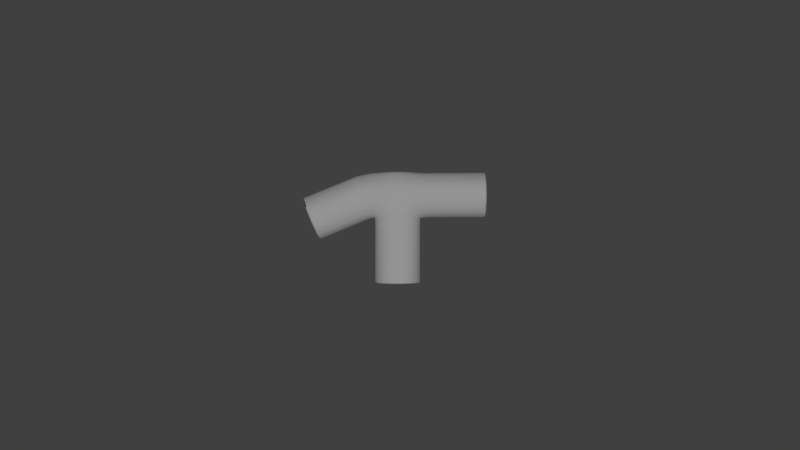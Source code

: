 # Source: Pipe08-model.blend  (saved by Blender 2.68.0; exported with 4.5.12 LTS)
import bpy
from mathutils import Matrix  # noqa: F401  (used for matrix-valued properties, if any)

bpy.ops.wm.read_factory_settings(use_empty=True)
scene = bpy.context.scene
scene.name = 'Scene'

# ---- collections
col_collection_1 = bpy.data.collections.new('Collection 1'); scene.collection.children.link(col_collection_1)

# ---- materials (node trees are filled in below, after node groups)
mat_01___default = bpy.data.materials.new('01_-_Default')
mat_01___default.alpha_threshold = 0.0
mat_01___default.use_transparent_shadow = False
mat_01___default.roughness = 0.5
mat_01___default.line_color = (0.0, 0.0, 0.0, 1.0)

# ---- material node trees

# ---- world
world_world = bpy.data.worlds.new('World'); scene.world = world_world
world_world.color = (0.05088, 0.05088, 0.05088)
world_world.use_sun_shadow = False
world_world.sun_shadow_jitter_overblur = 0.0
world_world.cycles.sampling_method = 'MANUAL'
world_world.cycles.sample_map_resolution = 256

# ---- cameras
cam_camera = bpy.data.cameras.new('Camera')
cam_camera.clip_end = 100.0
cam_camera.lens = 35.0
cam_camera.sensor_width = 32.0
cam_camera.sensor_height = 18.0
cam_camera.dof.focus_distance = 0.0
cam_camera.dof.aperture_fstop = 128.0

# ---- lights
light_sun = bpy.data.lights.new('Sun', 'SUN')
light_sun.transmission_factor = 0.0
light_sun.angle = 0.1993
light_sun.energy = 1.0
light_sun.shadow_buffer_clip_start = 0.5
light_sun.shadow_soft_size = 0.1
light_sun.shadow_cascade_max_distance = 1000.0
light_sun.cycles.use_multiple_importance_sampling = False

# ---- meshes
me_t_down01 = bpy.data.meshes.new('T_down01')
me_t_down01.from_pydata([(4.947, 0.09258, -0.9928), (4.888, 0.09258, -1.323), (4.888, 2.749, -1.323), (4.947, 2.749, -0.9928), (4.721, 0.09258, -1.614), (4.721, 2.852, -1.614), (4.464, 0.09258, -1.829), (4.464, 2.922, -1.829), (4.149, 0.09258, -1.944), (4.149, 2.922, -1.944), (3.813, 0.09258, -1.944), (3.813, 2.922, -1.944), (3.498, 0.09258, -1.829), (3.498, 2.922, -1.829), (3.241, 0.09258, -1.614), (3.241, 2.852, -1.614), (3.073, 0.09258, -1.323), (3.073, 2.749, -1.323), (3.015, 0.09258, -0.9928), (3.015, 2.749, -0.9928), (3.073, 0.09258, -0.6625), (3.073, 2.749, -0.6625), (3.241, 0.09258, -0.372), (3.241, 2.852, -0.372), (3.498, 0.09258, -0.1563), (3.498, 2.922, -0.1563), (3.813, 0.09258, -0.04158), (3.813, 2.922, -0.04158), (4.149, 0.09258, -0.04158), (4.149, 2.922, -0.04158), (4.464, 0.09258, -0.1563), (4.464, 2.922, -0.1563), (4.721, 0.09258, -0.372), (4.721, 2.852, -0.372), (4.888, 0.09258, -0.6625), (4.888, 2.749, -0.6625), (4.927, 2.839, -1.35), (4.988, 2.771, -1.003), (4.752, 3.003, -1.663), (4.484, 3.264, -1.829), (4.156, 3.183, -1.931), (3.806, 3.183, -1.931), (3.477, 3.211, -1.796), (3.209, 3.003, -1.661), (3.034, 2.839, -1.348), (2.974, 2.771, -1.001), (3.034, 2.839, -0.6355), (3.209, 3.003, -0.3223), (3.477, 3.264, -0.1567), (3.806, 3.183, -0.05481), (4.156, 3.183, -0.05481), (4.484, 3.211, -0.1898), (4.752, 3.003, -0.3249), (4.927, 2.839, -0.638), (4.17, 3.444, -1.918), (4.526, 3.39, -1.887), (3.791, 3.444, -1.918), (3.451, 3.394, -1.884), (3.791, 3.444, -0.08002), (3.451, 3.394, -0.08638), (4.17, 3.444, -0.08002), (4.526, 3.39, -0.08892), (4.17, 3.705, -1.918), (4.526, 3.694, -1.935), (3.791, 3.705, -1.918), (3.441, 3.698, -1.932), (3.791, 3.705, -0.05318), (3.441, 3.698, -0.03745), (4.17, 3.705, -0.05318), (4.526, 3.694, -0.04), (4.17, 3.967, -1.927), (4.526, 3.979, -1.921), (3.791, 3.967, -1.927), (3.431, 3.983, -1.919), (3.791, 3.967, -0.06944), (3.431, 3.983, -0.05158), (4.17, 3.967, -0.06944), (4.526, 3.979, -0.05413), (4.17, 4.265, -1.791), (4.526, 4.271, -1.803), (3.791, 4.265, -1.791), (3.422, 4.275, -1.801), (3.791, 4.265, -0.1968), (3.422, 4.275, -0.1803), (4.17, 4.265, -0.1968), (4.526, 4.271, -0.1829), (4.17, 4.592, -1.592), (4.526, 4.576, -1.566), (3.791, 4.592, -1.592), (3.412, 4.579, -1.563), (3.791, 4.584, -0.395), (3.412, 4.575, -0.4185), (4.17, 4.584, -0.395), (4.526, 4.572, -0.4212), (5.123, 2.851, -1.348), (5.159, 2.783, -1.001), (5.019, 3.014, -1.661), (3.008, 3.004, -1.663), (3.148, 3.224, -1.798), (2.919, 2.833, -1.35), (2.888, 2.762, -1.003), (2.919, 2.833, -0.6377), (3.008, 3.004, -0.3245), (5.019, 3.014, -0.3227), (4.861, 3.222, -0.1876), (5.123, 2.851, -0.6359), (4.886, 3.401, -1.884), (3.109, 3.401, -1.886), (3.109, 3.401, -0.08854), (4.886, 3.401, -0.08676), (4.886, 3.705, -1.933), (3.083, 3.704, -1.935), (3.083, 3.704, -0.03961), (4.886, 3.705, -0.03783), (4.886, 3.991, -1.919), (3.059, 3.988, -1.921), (3.059, 3.988, -0.05374), (4.886, 3.991, -0.05197), (4.886, 4.276, -1.801), (3.035, 4.273, -1.803), (3.035, 4.273, -0.1825), (4.886, 4.276, -0.1807), (5.208, 4.696, -0.992), (5.169, 4.664, -1.262), (5.006, 4.684, -1.264), (5.072, 4.697, -0.9942), (5.057, 4.663, -1.333), (4.817, 4.663, -1.335), (4.886, 4.563, -1.564), (3.012, 4.558, -1.529), (2.832, 4.644, -1.334), (3.119, 4.657, -1.332), (2.721, 4.635, -1.264), (2.929, 4.671, -1.261), (2.679, 4.665, -0.9938), (2.863, 4.682, -0.9916), (2.721, 4.635, -0.7241), (2.929, 4.667, -0.7219), (2.832, 4.652, -0.6532), (3.119, 4.666, -0.651), (3.012, 4.558, -0.4572), (4.886, 4.563, -0.4189), (5.057, 4.671, -0.6514), (4.817, 4.672, -0.6536), (5.169, 4.664, -0.7223), (5.006, 4.68, -0.7244), (5.439, 2.862, -1.346), (5.44, 2.793, -0.9991), (5.435, 3.025, -1.659), (5.43, 3.412, -1.882), (2.616, 3.133, -1.8), (2.571, 3.307, -1.888), (2.662, 2.93, -1.665), (2.699, 2.771, -1.352), (2.715, 2.705, -1.005), (2.699, 2.771, -0.6397), (2.662, 2.93, -0.3265), (2.571, 3.307, -0.09058), (5.429, 3.233, -0.1856), (5.43, 3.412, -0.08472), (5.435, 3.025, -0.3207), (5.439, 2.862, -0.6338), (5.43, 3.716, -1.931), (2.495, 3.601, -1.937), (2.495, 3.601, -0.04165), (5.43, 3.716, -0.0358), (5.43, 4.001, -1.917), (2.424, 3.877, -1.923), (2.424, 3.877, -0.05578), (5.43, 4.001, -0.04993), (5.43, 4.287, -1.799), (2.354, 4.154, -1.805), (2.354, 4.154, -0.1845), (5.43, 4.287, -0.1787), (5.442, 4.707, -0.99), (5.441, 4.675, -1.26), (5.436, 4.65, -1.331), (5.43, 4.551, -1.525), (2.288, 4.41, -1.531), (2.258, 4.505, -1.336), (2.248, 4.527, -1.266), (2.238, 4.558, -0.9958), (2.248, 4.527, -0.7261), (2.258, 4.505, -0.6552), (2.288, 4.41, -0.4593), (5.43, 4.551, -0.4534), (5.437, 4.65, -0.6494), (5.441, 4.675, -0.7202), (7.615, 2.864, -1.346), (7.616, 2.796, -0.9986), (7.611, 3.027, -1.659), (7.607, 3.415, -1.882), (0.6158, 2.299, -1.801), (0.5455, 2.464, -1.889), (0.6912, 2.105, -1.666), (0.7512, 1.953, -1.352), (0.7764, 1.89, -1.005), (0.7512, 1.953, -0.6401), (0.6912, 2.105, -0.327), (0.5455, 2.464, -0.09104), (7.606, 3.235, -0.1851), (7.607, 3.415, -0.08427), (7.611, 3.027, -0.3202), (7.615, 2.864, -0.6334), (7.607, 3.718, -1.93), (0.4277, 2.744, -1.937), (0.4277, 2.744, -0.04211), (7.607, 3.718, -0.03534), (7.607, 4.004, -1.917), (0.3171, 3.007, -1.923), (0.3171, 3.007, -0.05624), (7.607, 4.004, -0.04947), (7.607, 4.289, -1.799), (0.2065, 3.27, -1.805), (0.2065, 3.27, -0.185), (7.607, 4.289, -0.1782), (7.618, 4.71, -0.9895), (7.617, 4.677, -1.259), (7.613, 4.653, -1.33), (7.607, 4.554, -1.525), (0.1038, 3.514, -1.531), (0.05984, 3.603, -1.337), (0.04678, 3.624, -1.266), (0.03282, 3.653, -0.9963), (0.04679, 3.624, -0.7265), (0.05985, 3.603, -0.6557), (0.1038, 3.514, -0.4597), (7.607, 4.554, -0.453), (7.613, 4.653, -0.6489), (7.617, 4.677, -0.7198), (0.5585, 2.306, -1.764), (0.4914, 2.464, -1.848), (0.6304, 2.121, -1.635), (0.6876, 1.976, -1.337), (0.7117, 1.916, -1.006), (0.6876, 1.976, -0.6573), (0.6304, 2.121, -0.3585), (0.4914, 2.464, -0.1335), (0.3791, 2.731, -1.894), (0.3791, 2.731, -0.08681), (0.2736, 2.982, -1.881), (0.2736, 2.982, -0.1003), (0.168, 3.232, -1.769), (0.1681, 3.232, -0.2231), (0.07015, 3.465, -1.507), (0.02818, 3.55, -1.322), (0.01573, 3.57, -1.254), (1.842, 3.88, -1.001), (0.01574, 3.57, -0.7397), (0.02819, 3.55, -0.6721), (1.886, 3.817, -0.7572), (2.171, 3.273, -1.347), (2.131, 3.344, -1.384), (2.215, 3.19, -1.289), (2.249, 3.125, -1.154), (2.263, 3.098, -1.005), (2.249, 3.125, -0.8484), (2.215, 3.19, -0.714), (2.131, 3.344, -0.6127), (2.063, 3.464, -1.405), (2.063, 3.464, -0.5917), (1.999, 3.577, -1.399), (1.999, 3.577, -0.5978), (1.936, 3.69, -1.349), (1.936, 3.69, -0.653), (1.877, 3.795, -1.231), (1.852, 3.833, -1.147), (1.844, 3.842, -1.117), (1.836, 3.855, -1.001), (1.844, 3.842, -0.8855), (1.852, 3.833, -0.8551), (1.877, 3.795, -0.771), (7.665, 2.915, -1.327), (7.666, 2.85, -0.9973), (7.661, 3.07, -1.624), (7.656, 3.437, -1.836), (7.655, 3.267, -0.2254), (7.656, 3.437, -0.1297), (7.661, 3.07, -0.3536), (7.665, 2.915, -0.6508), (7.656, 3.726, -1.882), (7.656, 3.726, -0.08328), (7.656, 3.996, -1.869), (7.656, 3.996, -0.0967), (7.656, 4.267, -1.757), (7.656, 4.267, -0.2189), (7.668, 4.666, -0.9887), (7.666, 4.635, -1.245), (7.662, 4.612, -1.312), (7.656, 4.518, -1.497), (7.656, 4.518, -0.4796), (7.662, 4.612, -0.6655), (7.666, 4.635, -0.7328), (5.714, 3.432, -1.133), (5.715, 3.403, -0.9846), (5.712, 3.502, -1.268), (5.709, 3.668, -1.363), (5.709, 3.591, -0.6358), (5.709, 3.668, -0.5926), (5.712, 3.502, -0.6937), (5.714, 3.432, -0.828), (5.709, 3.798, -1.384), (5.709, 3.798, -0.5716), (5.709, 3.921, -1.378), (5.709, 3.921, -0.5777), (5.709, 4.043, -1.328), (5.709, 4.043, -0.6329), (5.716, 4.223, -0.9807), (5.716, 4.209, -1.096), (5.713, 4.199, -1.127), (5.709, 4.156, -1.21), (5.709, 4.156, -0.7506), (5.713, 4.199, -0.8347), (5.716, 4.209, -0.865), (4.897, 0.05863, -0.9928), (4.842, 0.05863, -1.306), (4.683, 0.05863, -1.582), (4.439, 0.05863, -1.786), (4.14, 0.05863, -1.895), (3.822, 0.05863, -1.895), (3.523, 0.05863, -1.786), (3.279, 0.05863, -1.582), (3.12, 0.05863, -1.306), (3.065, 0.05863, -0.9928), (3.12, 0.05863, -0.6795), (3.279, 0.05863, -0.404), (3.523, 0.05863, -0.1995), (3.822, 0.05863, -0.09067), (4.14, 0.05863, -0.09067), (4.439, 0.05863, -0.1995), (4.683, 0.05863, -0.404), (4.842, 0.05863, -0.6795), (4.145, 4.682, -1.447), (4.431, 4.681, -1.439), (3.814, 4.682, -1.447), (3.424, 4.681, -1.411), (3.226, 4.688, -1.305), (3.121, 4.689, -1.168), (3.086, 4.69, -0.9832), (3.121, 4.689, -0.803), (3.226, 4.689, -0.6783), (3.495, 4.681, -0.5538), (3.814, 4.682, -0.5395), (4.145, 4.682, -0.5395), (4.452, 4.681, -0.5582), (4.709, 4.689, -0.6806), (4.833, 4.69, -0.7827), (4.884, 4.691, -0.994), (4.809, 4.69, -1.21), (4.709, 4.689, -1.307), (4.043, 4.72, -1.389), (4.163, 4.718, -1.381), (3.904, 4.72, -1.389), (3.74, 4.719, -1.357), (3.657, 4.726, -1.265), (3.613, 4.727, -1.145), (3.598, 4.728, -0.9842), (3.613, 4.726, -0.8273), (3.657, 4.726, -0.7186), (3.77, 4.718, -0.6101), (3.904, 4.719, -0.5976), (4.043, 4.719, -0.5976), (4.172, 4.718, -0.6139), (4.28, 4.727, -0.7206), (4.332, 4.728, -0.8095), (4.354, 4.729, -0.9936), (4.322, 4.728, -1.182), (4.28, 4.726, -1.267), (4.839, 0.03863, -0.9928), (4.787, 0.03863, -1.286), (4.787, 0.03863, -0.6995), (4.638, 0.03863, -0.4415), (4.41, 0.03863, -0.2499), (4.13, 0.03863, -0.1481), (3.832, 0.03863, -0.1481), (3.552, 0.03863, -0.2499), (3.324, 0.03863, -0.4415), (3.175, 0.03863, -0.6995), (3.123, 0.03863, -0.9928), (3.175, 0.03863, -1.286), (3.324, 0.03863, -1.544), (3.552, 0.03863, -1.736), (3.832, 0.03863, -1.838), (4.13, 0.03863, -1.838), (4.41, 0.03863, -1.736), (4.638, 0.03863, -1.544), (4.32, 1.908, -0.9928), (4.3, 1.908, -1.109), (4.3, 1.908, -0.8767), (4.241, 1.908, -0.7746), (4.151, 1.908, -0.6988), (4.04, 1.908, -0.6585), (3.922, 1.908, -0.6585), (3.811, 1.908, -0.6988), (3.721, 1.908, -0.7746), (3.662, 1.908, -0.8767), (3.641, 1.908, -0.9928), (3.662, 1.908, -1.109), (3.721, 1.908, -1.211), (3.811, 1.908, -1.287), (3.922, 1.908, -1.327), (4.04, 1.908, -1.327), (4.151, 1.908, -1.287), (4.241, 1.908, -1.211), (3.96, 4.729, -0.9915)], [], [(0, 1, 2, 3), (1, 4, 5, 2), (4, 6, 7, 5), (6, 8, 9, 7), (8, 10, 11, 9), (10, 12, 13, 11), (12, 14, 15, 13), (14, 16, 17, 15), (16, 18, 19, 17), (18, 20, 21, 19), (20, 22, 23, 21), (22, 24, 25, 23), (24, 26, 27, 25), (26, 28, 29, 27), (28, 30, 31, 29), (30, 32, 33, 31), (32, 34, 35, 33), (34, 0, 3, 35), (3, 2, 36, 37), (2, 5, 38, 36), (5, 7, 39, 38), (7, 9, 40, 39), (9, 11, 41, 40), (11, 13, 42, 41), (13, 15, 43, 42), (15, 17, 44, 43), (17, 19, 45, 44), (19, 21, 46, 45), (21, 23, 47, 46), (23, 25, 48, 47), (25, 27, 49, 48), (27, 29, 50, 49), (29, 31, 51, 50), (31, 33, 52, 51), (33, 35, 53, 52), (35, 3, 37, 53), (39, 40, 54, 55), (40, 41, 56, 54), (41, 42, 57, 56), (48, 49, 58, 59), (49, 50, 60, 58), (50, 51, 61, 60), (55, 54, 62, 63), (54, 56, 64, 62), (56, 57, 65, 64), (59, 58, 66, 67), (58, 60, 68, 66), (60, 61, 69, 68), (63, 62, 70, 71), (62, 64, 72, 70), (64, 65, 73, 72), (67, 66, 74, 75), (66, 68, 76, 74), (68, 69, 77, 76), (71, 70, 78, 79), (70, 72, 80, 78), (72, 73, 81, 80), (75, 74, 82, 83), (74, 76, 84, 82), (76, 77, 85, 84), (79, 78, 86, 87), (78, 80, 88, 86), (80, 81, 89, 88), (83, 82, 90, 91), (82, 84, 92, 90), (84, 85, 93, 92), (94, 95, 37, 36), (96, 94, 36, 38), (97, 98, 42, 43), (99, 97, 43, 44), (100, 99, 44, 45), (101, 100, 45, 46), (102, 101, 46, 47), (103, 104, 51, 52), (105, 103, 52, 53), (95, 105, 53, 37), (106, 96, 38, 55), (98, 107, 57, 42), (108, 102, 47, 59), (104, 109, 61, 51), (110, 106, 55, 63), (107, 111, 65, 57), (112, 108, 59, 67), (109, 113, 69, 61), (114, 110, 63, 71), (111, 115, 73, 65), (116, 112, 67, 75), (113, 117, 77, 69), (118, 114, 71, 79), (115, 119, 81, 73), (120, 116, 75, 83), (117, 121, 85, 77), (122, 123, 124, 125), (123, 126, 127, 124), (126, 128, 87, 127), (128, 118, 79, 87), (119, 129, 89, 81), (129, 130, 131, 89), (130, 132, 133, 131), (132, 134, 135, 133), (134, 136, 137, 135), (136, 138, 139, 137), (138, 140, 91, 139), (140, 120, 83, 91), (121, 141, 93, 85), (141, 142, 143, 93), (142, 144, 145, 143), (144, 122, 125, 145), (146, 147, 95, 94), (148, 146, 94, 96), (149, 148, 96, 106), (150, 151, 107, 98), (152, 150, 98, 97), (153, 152, 97, 99), (154, 153, 99, 100), (155, 154, 100, 101), (156, 155, 101, 102), (157, 156, 102, 108), (158, 159, 109, 104), (160, 158, 104, 103), (161, 160, 103, 105), (147, 161, 105, 95), (162, 149, 106, 110), (151, 163, 111, 107), (164, 157, 108, 112), (159, 165, 113, 109), (166, 162, 110, 114), (163, 167, 115, 111), (168, 164, 112, 116), (165, 169, 117, 113), (170, 166, 114, 118), (167, 171, 119, 115), (172, 168, 116, 120), (169, 173, 121, 117), (174, 175, 123, 122), (175, 176, 126, 123), (176, 177, 128, 126), (177, 170, 118, 128), (178, 179, 130, 129), (171, 178, 129, 119), (179, 180, 132, 130), (180, 181, 134, 132), (181, 182, 136, 134), (182, 183, 138, 136), (183, 184, 140, 138), (184, 172, 120, 140), (185, 186, 142, 141), (173, 185, 141, 121), (186, 187, 144, 142), (187, 174, 122, 144), (188, 189, 147, 146), (190, 188, 146, 148), (191, 190, 148, 149), (192, 193, 151, 150), (194, 192, 150, 152), (195, 194, 152, 153), (196, 195, 153, 154), (197, 196, 154, 155), (198, 197, 155, 156), (199, 198, 156, 157), (200, 201, 159, 158), (202, 200, 158, 160), (203, 202, 160, 161), (189, 203, 161, 147), (204, 191, 149, 162), (193, 205, 163, 151), (206, 199, 157, 164), (201, 207, 165, 159), (208, 204, 162, 166), (205, 209, 167, 163), (210, 206, 164, 168), (207, 211, 169, 165), (212, 208, 166, 170), (209, 213, 171, 167), (214, 210, 168, 172), (211, 215, 173, 169), (216, 217, 175, 174), (217, 218, 176, 175), (218, 219, 177, 176), (219, 212, 170, 177), (220, 221, 179, 178), (213, 220, 178, 171), (221, 222, 180, 179), (222, 223, 181, 180), (223, 224, 182, 181), (224, 225, 183, 182), (225, 226, 184, 183), (226, 214, 172, 184), (227, 228, 186, 185), (215, 227, 185, 173), (228, 229, 187, 186), (229, 216, 174, 187), (230, 231, 193, 192), (232, 230, 192, 194), (233, 232, 194, 195), (234, 233, 195, 196), (235, 234, 196, 197), (236, 235, 197, 198), (237, 236, 198, 199), (231, 238, 205, 193), (239, 237, 199, 206), (238, 240, 209, 205), (241, 239, 206, 210), (240, 242, 213, 209), (243, 241, 210, 214), (244, 245, 221, 220), (242, 244, 220, 213), (245, 246, 222, 221), (246, 247, 223, 222), (247, 248, 224, 223), (248, 249, 225, 224), (249, 250, 226, 225), (250, 243, 214, 226), (251, 252, 231, 230), (253, 251, 230, 232), (254, 253, 232, 233), (255, 254, 233, 234), (256, 255, 234, 235), (257, 256, 235, 236), (258, 257, 236, 237), (252, 259, 238, 231), (260, 258, 237, 239), (259, 261, 240, 238), (262, 260, 239, 241), (261, 263, 242, 240), (264, 262, 241, 243), (265, 266, 245, 244), (263, 265, 244, 242), (266, 267, 246, 245), (268, 269, 248, 247), (269, 270, 249, 248), (271, 264, 243, 250), (272, 273, 189, 188), (274, 272, 188, 190), (275, 274, 190, 191), (276, 277, 201, 200), (278, 276, 200, 202), (279, 278, 202, 203), (273, 279, 203, 189), (280, 275, 191, 204), (277, 281, 207, 201), (282, 280, 204, 208), (281, 283, 211, 207), (284, 282, 208, 212), (283, 285, 215, 211), (286, 287, 217, 216), (287, 288, 218, 217), (288, 289, 219, 218), (289, 284, 212, 219), (290, 291, 228, 227), (285, 290, 227, 215), (291, 292, 229, 228), (292, 286, 216, 229), (293, 294, 273, 272), (295, 293, 272, 274), (296, 295, 274, 275), (297, 298, 277, 276), (299, 297, 276, 278), (300, 299, 278, 279), (294, 300, 279, 273), (301, 296, 275, 280), (298, 302, 281, 277), (303, 301, 280, 282), (302, 304, 283, 281), (305, 303, 282, 284), (304, 306, 285, 283), (307, 308, 287, 286), (308, 309, 288, 287), (309, 310, 289, 288), (310, 305, 284, 289), (311, 312, 291, 290), (306, 311, 290, 285), (312, 313, 292, 291), (313, 307, 286, 292), (1, 0, 314, 315), (315, 316, 4, 1), (316, 317, 6, 4), (317, 318, 8, 6), (318, 319, 10, 8), (319, 320, 12, 10), (320, 321, 14, 12), (321, 322, 16, 14), (322, 323, 18, 16), (323, 324, 20, 18), (324, 325, 22, 20), (325, 326, 24, 22), (326, 327, 26, 24), (327, 328, 28, 26), (328, 329, 30, 28), (329, 330, 32, 30), (330, 331, 34, 32), (0, 34, 331, 314), (87, 86, 332, 333), (86, 88, 334, 332), (88, 89, 335, 334), (89, 131, 336, 335), (131, 133, 337, 336), (133, 135, 338, 337), (135, 137, 339, 338), (137, 139, 340, 339), (139, 91, 341, 340), (91, 90, 342, 341), (90, 92, 343, 342), (92, 93, 344, 343), (93, 143, 345, 344), (143, 145, 346, 345), (145, 125, 347, 346), (125, 124, 348, 347), (124, 127, 349, 348), (127, 87, 333, 349), (333, 332, 350, 351), (332, 334, 352, 350), (334, 335, 353, 352), (335, 336, 354, 353), (336, 337, 355, 354), (337, 338, 356, 355), (338, 339, 357, 356), (339, 340, 358, 357), (340, 341, 359, 358), (341, 342, 360, 359), (342, 343, 361, 360), (343, 344, 362, 361), (344, 345, 363, 362), (345, 346, 364, 363), (346, 347, 365, 364), (347, 348, 366, 365), (348, 349, 367, 366), (349, 333, 351, 367), (315, 314, 368, 369), (314, 331, 370, 368), (331, 330, 371, 370), (330, 329, 372, 371), (329, 328, 373, 372), (328, 327, 374, 373), (327, 326, 375, 374), (326, 325, 376, 375), (325, 324, 377, 376), (324, 323, 378, 377), (323, 322, 379, 378), (322, 321, 380, 379), (321, 320, 381, 380), (320, 319, 382, 381), (319, 318, 383, 382), (318, 317, 384, 383), (317, 316, 385, 384), (316, 315, 369, 385), (369, 368, 386, 387), (368, 370, 388, 386), (370, 371, 389, 388), (371, 372, 390, 389), (372, 373, 391, 390), (373, 374, 392, 391), (374, 375, 393, 392), (375, 376, 394, 393), (376, 377, 395, 394), (377, 378, 396, 395), (378, 379, 397, 396), (379, 380, 398, 397), (380, 381, 399, 398), (381, 382, 400, 399), (382, 383, 401, 400), (383, 384, 402, 401), (384, 385, 403, 402), (385, 369, 387, 403), (38, 39, 55), (47, 48, 59), (247, 246, 267), (250, 249, 270), (351, 350, 404), (350, 352, 404), (352, 353, 404), (353, 354, 404), (354, 355, 404), (355, 356, 404), (356, 357, 404), (357, 358, 404), (358, 359, 404), (359, 360, 404), (360, 361, 404), (361, 362, 404), (362, 363, 404), (363, 364, 404), (364, 365, 404), (365, 366, 404), (366, 367, 404), (367, 351, 404)])
me_t_down01.polygons.foreach_set('use_smooth', [True] * 386)
_k = set([(0, 1), (0, 34), (1, 4), (4, 6), (6, 8), (8, 10), (10, 12), (12, 14), (14, 16), (16, 18), (18, 20), (20, 22), (22, 24), (24, 26), (26, 28), (28, 30), (30, 32), (32, 34), (188, 189), (188, 190), (189, 203), (190, 191), (191, 204), (192, 193), (192, 194), (193, 205), (194, 195), (195, 196), (196, 197), (197, 198), (198, 199), (199, 206), (200, 201), (200, 202), (201, 207), (202, 203), (204, 208), (205, 209), (206, 210), (207, 211), (208, 212), (209, 213), (210, 214), (211, 215), (212, 219), (213, 220), (214, 226), (214, 243), (215, 227), (216, 217), (216, 229), (217, 218), (218, 219), (220, 221), (221, 222), (222, 223), (223, 224), (223, 247), (224, 225), (224, 248), (225, 226), (226, 250), (227, 228), (228, 229), (230, 231), (230, 232), (231, 238), (232, 233), (233, 234), (234, 235), (235, 236), (236, 237), (237, 239), (238, 240), (239, 241), (240, 242), (241, 243), (242, 244), (244, 245), (245, 246), (246, 247), (247, 267), (247, 268), (248, 249), (249, 250), (250, 270), (250, 271), (251, 252), (251, 253), (252, 259), (253, 254), (254, 255), (255, 256), (256, 257), (257, 258), (258, 260), (259, 261), (260, 262), (261, 263), (262, 264), (263, 265), (264, 271), (265, 266), (266, 267), (268, 269), (269, 270), (272, 273), (272, 274), (273, 279), (274, 275), (275, 280), (276, 277), (276, 278), (277, 281), (278, 279), (280, 282), (281, 283), (282, 284), (283, 285), (284, 289), (285, 290), (286, 287), (286, 292), (287, 288), (288, 289), (290, 291), (291, 292), (293, 294), (293, 295), (294, 300), (295, 296), (296, 301), (297, 298), (297, 299), (298, 302), (299, 300), (301, 303), (302, 304), (303, 305), (304, 306), (305, 310), (306, 311), (307, 308), (307, 313), (308, 309), (309, 310), (311, 312), (312, 313), (386, 387), (386, 388), (387, 403), (388, 389), (389, 390), (390, 391), (391, 392), (392, 393), (393, 394), (394, 395), (395, 396), (396, 397), (397, 398), (398, 399), (399, 400), (400, 401), (401, 402), (402, 403)])
me_t_down01.attributes.new('sharp_edge', 'BOOLEAN', 'EDGE').data.foreach_set('value', [ (min(e.vertices), max(e.vertices)) in _k for e in me_t_down01.edges])
_uv = me_t_down01.uv_layers.new(name='UVMap')
_uv.uv.foreach_set('vector', [0.404, 0.9783, 0.3988, 0.9601, 0.532, 0.8862, 0.5349, 0.9064, 0.3988, 0.9601, 0.392, 0.944, 0.5297, 0.8627, 0.532, 0.8862, 0.392, 0.944, 0.3842, 0.9287, 0.5219, 0.841, 0.5297, 0.8627, 0.3842, 0.9287, 0.3755, 0.9142, 0.5092, 0.8229, 0.5219, 0.841, 0.3755, 0.9142, 0.3658, 0.9002, 0.4967, 0.8048, 0.5092, 0.8229, 0.3658, 0.9002, 0.3551, 0.8868, 0.4842, 0.7864, 0.4967, 0.8048, 0.3551, 0.8868, 0.3434, 0.8743, 0.4667, 0.7709, 0.4842, 0.7864, 0.3434, 0.8743, 0.3305, 0.8625, 0.4448, 0.761, 0.4667, 0.7709, 0.3305, 0.8625, 0.3154, 0.8516, 0.4254, 0.7527, 0.4448, 0.761, 0.2836, 0.1504, 0.3016, 0.144, 0.3831, 0.2742, 0.3623, 0.277, 0.3016, 0.144, 0.3172, 0.1362, 0.407, 0.2706, 0.3831, 0.2742, 0.3172, 0.1362, 0.3318, 0.1276, 0.4283, 0.2609, 0.407, 0.2706, 0.3318, 0.1276, 0.3458, 0.1181, 0.4454, 0.2464, 0.4283, 0.2609, 0.3458, 0.1181, 0.3591, 0.1077, 0.4623, 0.2324, 0.4454, 0.2464, 0.3591, 0.1077, 0.3718, 0.09627, 0.4794, 0.2184, 0.4623, 0.2324, 0.3718, 0.09627, 0.3836, 0.08392, 0.4932, 0.2, 0.4794, 0.2184, 0.3836, 0.08392, 0.3948, 0.07036, 0.5017, 0.1781, 0.4932, 0.2, 0.3948, 0.07036, 0.4049, 0.05437, 0.5099, 0.1592, 0.5017, 0.1781, 0.5349, 0.9064, 0.532, 0.8862, 0.5381, 0.884, 0.5374, 0.9055, 0.532, 0.8862, 0.5297, 0.8627, 0.5392, 0.8568, 0.5381, 0.884, 0.5297, 0.8627, 0.5219, 0.841, 0.5412, 0.8287, 0.5392, 0.8568, 0.5219, 0.841, 0.5092, 0.8229, 0.5235, 0.8136, 0.5412, 0.8287, 0.5092, 0.8229, 0.4967, 0.8048, 0.5105, 0.7948, 0.5235, 0.8136, 0.4967, 0.8048, 0.4842, 0.7864, 0.4993, 0.7742, 0.5105, 0.7948, 0.4842, 0.7864, 0.4667, 0.7709, 0.4758, 0.7637, 0.4993, 0.7742, 0.4667, 0.7709, 0.4448, 0.761, 0.4487, 0.7555, 0.4758, 0.7637, 0.4448, 0.761, 0.4254, 0.7527, 0.4268, 0.7504, 0.4487, 0.7555, 0.3623, 0.277, 0.3831, 0.2742, 0.3856, 0.2806, 0.3621, 0.2795, 0.3831, 0.2742, 0.407, 0.2706, 0.4137, 0.2799, 0.3856, 0.2806, 0.407, 0.2706, 0.4283, 0.2609, 0.4426, 0.2792, 0.4137, 0.2799, 0.4283, 0.2609, 0.4454, 0.2464, 0.4561, 0.2598, 0.4426, 0.2792, 0.4454, 0.2464, 0.4623, 0.2324, 0.4735, 0.2451, 0.4561, 0.2598, 0.4623, 0.2324, 0.4794, 0.2184, 0.4929, 0.2321, 0.4735, 0.2451, 0.4794, 0.2184, 0.4932, 0.2, 0.5008, 0.2083, 0.4929, 0.2321, 0.4932, 0.2, 0.5017, 0.1781, 0.5071, 0.1816, 0.5008, 0.2083, 0.5017, 0.1781, 0.5099, 0.1592, 0.5123, 0.1596, 0.5071, 0.1816, 0.5412, 0.8287, 0.5235, 0.8136, 0.5378, 0.8047, 0.5496, 0.8245, 0.5235, 0.8136, 0.5105, 0.7948, 0.524, 0.7847, 0.5378, 0.8047, 0.5105, 0.7948, 0.4993, 0.7742, 0.5106, 0.767, 0.524, 0.7847, 0.4426, 0.2792, 0.4561, 0.2598, 0.4664, 0.2733, 0.4489, 0.2868, 0.4561, 0.2598, 0.4735, 0.2451, 0.4851, 0.2575, 0.4664, 0.2733, 0.4735, 0.2451, 0.4929, 0.2321, 0.5021, 0.242, 0.4851, 0.2575, 0.5496, 0.8245, 0.5378, 0.8047, 0.5508, 0.795, 0.5635, 0.812, 0.5378, 0.8047, 0.524, 0.7847, 0.538, 0.7762, 0.5508, 0.795, 0.524, 0.7847, 0.5106, 0.767, 0.5273, 0.7582, 0.538, 0.7762, 0.4489, 0.2868, 0.4664, 0.2733, 0.4775, 0.2854, 0.4624, 0.2997, 0.4664, 0.2733, 0.4851, 0.2575, 0.4951, 0.2706, 0.4775, 0.2854, 0.4851, 0.2575, 0.5021, 0.242, 0.5121, 0.2578, 0.4951, 0.2706, 0.5635, 0.812, 0.5508, 0.795, 0.563, 0.786, 0.5761, 0.8013, 0.5508, 0.795, 0.538, 0.7762, 0.551, 0.7682, 0.563, 0.786, 0.538, 0.7762, 0.5273, 0.7582, 0.5418, 0.7501, 0.551, 0.7682, 0.4624, 0.2997, 0.4775, 0.2854, 0.4879, 0.2967, 0.4739, 0.3113, 0.4775, 0.2854, 0.4951, 0.2706, 0.5045, 0.2828, 0.4879, 0.2967, 0.4951, 0.2706, 0.5121, 0.2578, 0.5211, 0.2715, 0.5045, 0.2828, 0.5761, 0.8013, 0.563, 0.786, 0.5777, 0.7754, 0.5894, 0.7903, 0.563, 0.786, 0.551, 0.7682, 0.5663, 0.7586, 0.5777, 0.7754, 0.551, 0.7682, 0.5418, 0.7501, 0.5567, 0.7416, 0.5663, 0.7586, 0.4739, 0.3113, 0.4879, 0.2967, 0.4999, 0.31, 0.4859, 0.3235, 0.4879, 0.2967, 0.5045, 0.2828, 0.5154, 0.2971, 0.4999, 0.31, 0.5045, 0.2828, 0.5211, 0.2715, 0.5309, 0.286, 0.5154, 0.2971, 0.5894, 0.7903, 0.5777, 0.7754, 0.5936, 0.7636, 0.6049, 0.7775, 0.5777, 0.7754, 0.5663, 0.7586, 0.583, 0.7481, 0.5936, 0.7636, 0.5663, 0.7586, 0.5567, 0.7416, 0.5739, 0.7316, 0.583, 0.7481, 0.4859, 0.3235, 0.4999, 0.31, 0.5126, 0.3243, 0.4994, 0.3374, 0.4999, 0.31, 0.5154, 0.2971, 0.5271, 0.3126, 0.5126, 0.3243, 0.5154, 0.2971, 0.5309, 0.286, 0.5421, 0.3027, 0.5271, 0.3126, 0.5498, 0.8886, 0.5456, 0.9077, 0.5374, 0.9055, 0.5381, 0.884, 0.5544, 0.8665, 0.5498, 0.8886, 0.5381, 0.884, 0.5392, 0.8568, 0.4725, 0.7497, 0.4917, 0.7538, 0.4993, 0.7742, 0.4758, 0.7637, 0.448, 0.7477, 0.4725, 0.7497, 0.4758, 0.7637, 0.4487, 0.7555, 0.4272, 0.7459, 0.448, 0.7477, 0.4487, 0.7555, 0.4268, 0.7504, 0.3826, 0.2878, 0.361, 0.2839, 0.3621, 0.2795, 0.3856, 0.2806, 0.4068, 0.2922, 0.3826, 0.2878, 0.3856, 0.2806, 0.4137, 0.2799, 0.5182, 0.2032, 0.5147, 0.2212, 0.4929, 0.2321, 0.5008, 0.2083, 0.5196, 0.1806, 0.5182, 0.2032, 0.5008, 0.2083, 0.5071, 0.1816, 0.5208, 0.16, 0.5196, 0.1806, 0.5071, 0.1816, 0.5123, 0.1596, 0.5657, 0.8397, 0.5544, 0.8665, 0.5392, 0.8568, 0.5496, 0.8245, 0.4917, 0.7538, 0.5025, 0.7472, 0.5106, 0.767, 0.4993, 0.7742, 0.4357, 0.3036, 0.4068, 0.2922, 0.4137, 0.2799, 0.4489, 0.2868, 0.5147, 0.2212, 0.5217, 0.2318, 0.5021, 0.242, 0.4929, 0.2321, 0.5783, 0.8269, 0.5657, 0.8397, 0.5496, 0.8245, 0.5635, 0.812, 0.5025, 0.7472, 0.519, 0.739, 0.5273, 0.7582, 0.5106, 0.767, 0.4493, 0.3158, 0.4357, 0.3036, 0.4489, 0.2868, 0.4624, 0.2997, 0.5217, 0.2318, 0.5304, 0.2476, 0.5121, 0.2578, 0.5021, 0.242, 0.5899, 0.8158, 0.5783, 0.8269, 0.5635, 0.812, 0.5761, 0.8013, 0.519, 0.739, 0.5332, 0.7315, 0.5418, 0.7501, 0.5273, 0.7582, 0.4608, 0.3267, 0.4493, 0.3158, 0.4624, 0.2997, 0.4739, 0.3113, 0.5304, 0.2476, 0.5384, 0.2614, 0.5211, 0.2715, 0.5121, 0.2578, 0.6022, 0.8045, 0.5899, 0.8158, 0.5761, 0.8013, 0.5894, 0.7903, 0.5332, 0.7315, 0.5476, 0.7236, 0.5567, 0.7416, 0.5418, 0.7501, 0.4726, 0.3381, 0.4608, 0.3267, 0.4739, 0.3113, 0.4859, 0.3235, 0.5384, 0.2614, 0.5471, 0.276, 0.5309, 0.286, 0.5211, 0.2715, 0.6487, 0.7839, 0.6379, 0.7914, 0.6325, 0.7854, 0.6443, 0.7793, 0.6379, 0.7914, 0.6316, 0.7897, 0.6237, 0.7808, 0.6325, 0.7854, 0.6316, 0.7897, 0.6165, 0.7916, 0.6049, 0.7775, 0.6237, 0.7808, 0.6165, 0.7916, 0.6022, 0.8045, 0.5894, 0.7903, 0.6049, 0.7775, 0.5476, 0.7236, 0.5651, 0.7137, 0.5739, 0.7316, 0.5567, 0.7416, 0.5651, 0.7137, 0.5701, 0.7012, 0.5771, 0.7131, 0.5739, 0.7316, 0.5701, 0.7012, 0.5702, 0.6948, 0.5756, 0.7034, 0.5771, 0.7131, 0.5702, 0.6948, 0.5804, 0.6865, 0.585, 0.694, 0.5756, 0.7034, 0.4936, 0.3818, 0.4862, 0.3712, 0.4934, 0.3645, 0.4998, 0.3758, 0.4862, 0.3712, 0.4879, 0.3653, 0.4976, 0.3559, 0.4934, 0.3645, 0.4879, 0.3653, 0.4864, 0.352, 0.4994, 0.3374, 0.4976, 0.3559, 0.4864, 0.352, 0.4726, 0.3381, 0.4859, 0.3235, 0.4994, 0.3374, 0.5471, 0.276, 0.5571, 0.2925, 0.5421, 0.3027, 0.5309, 0.286, 0.5571, 0.2925, 0.5712, 0.2989, 0.5611, 0.3053, 0.5421, 0.3027, 0.5712, 0.2989, 0.5777, 0.299, 0.5709, 0.3033, 0.5611, 0.3053, 0.5777, 0.299, 0.5859, 0.3094, 0.5803, 0.3127, 0.5709, 0.3033, 0.566, 0.8965, 0.5581, 0.9131, 0.5456, 0.9077, 0.5498, 0.8886, 0.5756, 0.8798, 0.566, 0.8965, 0.5498, 0.8886, 0.5544, 0.8665, 0.59, 0.8599, 0.5756, 0.8798, 0.5544, 0.8665, 0.5657, 0.8397, 0.478, 0.7229, 0.4882, 0.7178, 0.5025, 0.7472, 0.4917, 0.7538, 0.4649, 0.728, 0.478, 0.7229, 0.4917, 0.7538, 0.4725, 0.7497, 0.4452, 0.7338, 0.4649, 0.728, 0.4725, 0.7497, 0.448, 0.7477, 0.426, 0.737, 0.4452, 0.7338, 0.448, 0.7477, 0.4272, 0.7459, 0.376, 0.3005, 0.3574, 0.2922, 0.361, 0.2839, 0.3826, 0.2878, 0.3936, 0.3113, 0.376, 0.3005, 0.3826, 0.2878, 0.4068, 0.2922, 0.4141, 0.3282, 0.3936, 0.3113, 0.4068, 0.2922, 0.4357, 0.3036, 0.5461, 0.2089, 0.5504, 0.2191, 0.5217, 0.2318, 0.5147, 0.2212, 0.542, 0.1963, 0.5461, 0.2089, 0.5147, 0.2212, 0.5182, 0.2032, 0.5374, 0.1776, 0.542, 0.1963, 0.5182, 0.2032, 0.5196, 0.1806, 0.5342, 0.1585, 0.5374, 0.1776, 0.5196, 0.1806, 0.5208, 0.16, 0.6009, 0.8473, 0.59, 0.8599, 0.5657, 0.8397, 0.5783, 0.8269, 0.4882, 0.7178, 0.503, 0.7096, 0.519, 0.739, 0.5025, 0.7472, 0.4263, 0.3398, 0.4141, 0.3282, 0.4357, 0.3036, 0.4493, 0.3158, 0.5504, 0.2191, 0.5576, 0.2343, 0.5304, 0.2476, 0.5217, 0.2318, 0.6111, 0.8362, 0.6009, 0.8473, 0.5783, 0.8269, 0.5899, 0.8158, 0.503, 0.7096, 0.5161, 0.7019, 0.5332, 0.7315, 0.519, 0.739, 0.4369, 0.3506, 0.4263, 0.3398, 0.4493, 0.3158, 0.4608, 0.3267, 0.5576, 0.2343, 0.5644, 0.2478, 0.5384, 0.2614, 0.5304, 0.2476, 0.6223, 0.8247, 0.6111, 0.8362, 0.5899, 0.8158, 0.6022, 0.8045, 0.5161, 0.7019, 0.5297, 0.6936, 0.5476, 0.7236, 0.5332, 0.7315, 0.448, 0.3623, 0.4369, 0.3506, 0.4608, 0.3267, 0.4726, 0.3381, 0.5644, 0.2478, 0.5721, 0.2623, 0.5471, 0.276, 0.5384, 0.2614, 0.6566, 0.7917, 0.6471, 0.801, 0.6379, 0.7914, 0.6487, 0.7839, 0.6471, 0.801, 0.6443, 0.8034, 0.6316, 0.7897, 0.6379, 0.7914, 0.6443, 0.8034, 0.6363, 0.8108, 0.6165, 0.7916, 0.6316, 0.7897, 0.6363, 0.8108, 0.6223, 0.8247, 0.6022, 0.8045, 0.6165, 0.7916, 0.5459, 0.6834, 0.5547, 0.6773, 0.5701, 0.7012, 0.5651, 0.7137, 0.5297, 0.6936, 0.5459, 0.6834, 0.5651, 0.7137, 0.5476, 0.7236, 0.5547, 0.6773, 0.5576, 0.6752, 0.5702, 0.6948, 0.5701, 0.7012, 0.5576, 0.6752, 0.5686, 0.6679, 0.5804, 0.6865, 0.5702, 0.6948, 0.4779, 0.3963, 0.4693, 0.3865, 0.4862, 0.3712, 0.4936, 0.3818, 0.4693, 0.3865, 0.467, 0.3837, 0.4879, 0.3653, 0.4862, 0.3712, 0.467, 0.3837, 0.4601, 0.3755, 0.4864, 0.352, 0.4879, 0.3653, 0.4601, 0.3755, 0.448, 0.3623, 0.4726, 0.3381, 0.4864, 0.352, 0.5816, 0.2796, 0.5872, 0.2892, 0.5712, 0.2989, 0.5571, 0.2925, 0.5721, 0.2623, 0.5816, 0.2796, 0.5571, 0.2925, 0.5471, 0.276, 0.5872, 0.2892, 0.5892, 0.2923, 0.5777, 0.299, 0.5712, 0.2989, 0.5892, 0.2923, 0.5957, 0.304, 0.5859, 0.3094, 0.5777, 0.299, 0.6546, 0.9562, 0.6476, 0.9718, 0.5581, 0.9131, 0.566, 0.8965, 0.6618, 0.9416, 0.6546, 0.9562, 0.566, 0.8965, 0.5756, 0.8798, 0.6734, 0.925, 0.6618, 0.9416, 0.5756, 0.8798, 0.59, 0.8599, 0.4247, 0.6263, 0.4331, 0.6223, 0.4882, 0.7178, 0.478, 0.7229, 0.4142, 0.6314, 0.4247, 0.6263, 0.478, 0.7229, 0.4649, 0.728, 0.3982, 0.6366, 0.4142, 0.6314, 0.4649, 0.728, 0.4452, 0.7338, 0.3812, 0.6413, 0.3982, 0.6366, 0.4452, 0.7338, 0.426, 0.737, 0.3069, 0.3828, 0.2911, 0.3738, 0.3574, 0.2922, 0.376, 0.3005, 0.3209, 0.3916, 0.3069, 0.3828, 0.376, 0.3005, 0.3936, 0.3113, 0.3366, 0.4049, 0.3209, 0.3916, 0.3936, 0.3113, 0.4141, 0.3282, 0.6468, 0.1703, 0.6498, 0.1794, 0.5504, 0.2191, 0.5461, 0.2089, 0.6429, 0.1594, 0.6468, 0.1703, 0.5461, 0.2089, 0.542, 0.1963, 0.6396, 0.1431, 0.6429, 0.1594, 0.542, 0.1963, 0.5374, 0.1776, 0.6368, 0.1252, 0.6396, 0.1431, 0.5374, 0.1776, 0.5342, 0.1585, 0.6821, 0.9142, 0.6734, 0.925, 0.59, 0.8599, 0.6009, 0.8473, 0.4331, 0.6223, 0.4455, 0.6156, 0.503, 0.7096, 0.4882, 0.7178, 0.3465, 0.4145, 0.3366, 0.4049, 0.4141, 0.3282, 0.4263, 0.3398, 0.6498, 0.1794, 0.6553, 0.1924, 0.5576, 0.2343, 0.5504, 0.2191, 0.6903, 0.9043, 0.6821, 0.9142, 0.6009, 0.8473, 0.6111, 0.8362, 0.4455, 0.6156, 0.4567, 0.6092, 0.5161, 0.7019, 0.503, 0.7096, 0.3554, 0.4235, 0.3465, 0.4145, 0.4263, 0.3398, 0.4369, 0.3506, 0.6553, 0.1924, 0.6604, 0.2043, 0.5644, 0.2478, 0.5576, 0.2343, 0.6996, 0.8941, 0.6903, 0.9043, 0.6111, 0.8362, 0.6223, 0.8247, 0.4567, 0.6092, 0.4683, 0.6017, 0.5297, 0.6936, 0.5161, 0.7019, 0.3642, 0.4342, 0.3554, 0.4235, 0.4369, 0.3506, 0.448, 0.3623, 0.6604, 0.2043, 0.6669, 0.2169, 0.5721, 0.2623, 0.5644, 0.2478, 0.7328, 0.8654, 0.7224, 0.8735, 0.6471, 0.801, 0.6566, 0.7917, 0.7224, 0.8735, 0.7197, 0.8758, 0.6443, 0.8034, 0.6471, 0.801, 0.7197, 0.8758, 0.7121, 0.8824, 0.6363, 0.8108, 0.6443, 0.8034, 0.7121, 0.8824, 0.6996, 0.8941, 0.6223, 0.8247, 0.6363, 0.8108, 0.482, 0.5914, 0.4897, 0.5849, 0.5547, 0.6773, 0.5459, 0.6834, 0.4683, 0.6017, 0.482, 0.5914, 0.5459, 0.6834, 0.5297, 0.6936, 0.4897, 0.5849, 0.4923, 0.5825, 0.5576, 0.6752, 0.5547, 0.6773, 0.4923, 0.5825, 0.501, 0.5718, 0.5686, 0.6679, 0.5576, 0.6752, 0.3885, 0.4723, 0.3828, 0.4599, 0.4693, 0.3865, 0.4779, 0.3963, 0.3828, 0.4599, 0.3807, 0.457, 0.467, 0.3837, 0.4693, 0.3865, 0.3807, 0.457, 0.373, 0.4497, 0.4601, 0.3755, 0.467, 0.3837, 0.373, 0.4497, 0.3642, 0.4342, 0.448, 0.3623, 0.4601, 0.3755, 0.6757, 0.232, 0.6813, 0.2406, 0.5872, 0.2892, 0.5816, 0.2796, 0.6669, 0.2169, 0.6757, 0.232, 0.5816, 0.2796, 0.5721, 0.2623, 0.6813, 0.2406, 0.6832, 0.2436, 0.5892, 0.2923, 0.5872, 0.2892, 0.6832, 0.2436, 0.691, 0.2545, 0.5957, 0.304, 0.5892, 0.2923, 0.4236, 0.6232, 0.432, 0.6193, 0.4331, 0.6223, 0.4247, 0.6263, 0.413, 0.6282, 0.4236, 0.6232, 0.4247, 0.6263, 0.4142, 0.6314, 0.3972, 0.6334, 0.413, 0.6282, 0.4142, 0.6314, 0.3982, 0.6366, 0.3809, 0.6376, 0.3972, 0.6334, 0.3982, 0.6366, 0.3812, 0.6413, 0.3052, 0.3856, 0.2898, 0.3772, 0.2911, 0.3738, 0.3069, 0.3828, 0.3189, 0.3944, 0.3052, 0.3856, 0.3069, 0.3828, 0.3209, 0.3916, 0.3346, 0.4073, 0.3189, 0.3944, 0.3209, 0.3916, 0.3366, 0.4049, 0.432, 0.6193, 0.4442, 0.6128, 0.4455, 0.6156, 0.4331, 0.6223, 0.3445, 0.4168, 0.3346, 0.4073, 0.3366, 0.4049, 0.3465, 0.4145, 0.4442, 0.6128, 0.4553, 0.6065, 0.4567, 0.6092, 0.4455, 0.6156, 0.3533, 0.4257, 0.3445, 0.4168, 0.3465, 0.4145, 0.3554, 0.4235, 0.4553, 0.6065, 0.4668, 0.5991, 0.4683, 0.6017, 0.4567, 0.6092, 0.362, 0.4359, 0.3533, 0.4257, 0.3554, 0.4235, 0.3642, 0.4342, 0.4802, 0.589, 0.4878, 0.5826, 0.4897, 0.5849, 0.482, 0.5914, 0.4668, 0.5991, 0.4802, 0.589, 0.482, 0.5914, 0.4683, 0.6017, 0.4878, 0.5826, 0.4903, 0.5802, 0.4923, 0.5825, 0.4897, 0.5849, 0.4903, 0.5802, 0.4291, 0.511, 0.501, 0.5718, 0.4923, 0.5825, 0.3047, 0.5107, 0.3803, 0.4616, 0.3828, 0.4599, 0.3885, 0.4723, 0.3803, 0.4616, 0.3787, 0.4589, 0.3807, 0.457, 0.3828, 0.4599, 0.3787, 0.4589, 0.2976, 0.4994, 0.373, 0.4497, 0.3807, 0.457, 0.2976, 0.4994, 0.362, 0.4359, 0.3642, 0.4342, 0.373, 0.4497, 0.3905, 0.5336, 0.3948, 0.5324, 0.432, 0.6193, 0.4236, 0.6232, 0.3853, 0.5352, 0.3905, 0.5336, 0.4236, 0.6232, 0.413, 0.6282, 0.3777, 0.5366, 0.3853, 0.5352, 0.413, 0.6282, 0.3972, 0.6334, 0.37, 0.5377, 0.3777, 0.5366, 0.3972, 0.6334, 0.3809, 0.6376, 0.2619, 0.4721, 0.2545, 0.469, 0.2898, 0.3772, 0.3052, 0.3856, 0.2687, 0.4753, 0.2619, 0.4721, 0.3052, 0.3856, 0.3189, 0.3944, 0.277, 0.4804, 0.2687, 0.4753, 0.3189, 0.3944, 0.3346, 0.4073, 0.3948, 0.5324, 0.4013, 0.5301, 0.4442, 0.6128, 0.432, 0.6193, 0.2825, 0.4842, 0.277, 0.4804, 0.3346, 0.4073, 0.3445, 0.4168, 0.4013, 0.5301, 0.4072, 0.5277, 0.4553, 0.6065, 0.4442, 0.6128, 0.2875, 0.488, 0.2825, 0.4842, 0.3445, 0.4168, 0.3533, 0.4257, 0.4072, 0.5277, 0.4133, 0.5246, 0.4668, 0.5991, 0.4553, 0.6065, 0.2924, 0.4926, 0.2875, 0.488, 0.3533, 0.4257, 0.362, 0.4359, 0.4201, 0.5199, 0.4238, 0.5171, 0.4878, 0.5826, 0.4802, 0.589, 0.4133, 0.5246, 0.4201, 0.5199, 0.4802, 0.589, 0.4668, 0.5991, 0.4238, 0.5171, 0.4251, 0.5161, 0.4903, 0.5802, 0.4878, 0.5826, 0.3033, 0.5108, 0.3022, 0.5048, 0.3803, 0.4616, 0.3047, 0.5107, 0.3022, 0.5048, 0.3012, 0.5035, 0.3787, 0.4589, 0.3803, 0.4616, 0.2964, 0.5, 0.2924, 0.4926, 0.362, 0.4359, 0.2976, 0.4994, 0.6576, 0.9577, 0.6513, 0.9727, 0.6476, 0.9718, 0.6546, 0.9562, 0.6649, 0.9433, 0.6576, 0.9577, 0.6546, 0.9562, 0.6618, 0.9416, 0.6762, 0.9268, 0.6649, 0.9433, 0.6618, 0.9416, 0.6734, 0.925, 0.6502, 0.1695, 0.653, 0.1785, 0.6498, 0.1794, 0.6468, 0.1703, 0.6463, 0.1585, 0.6502, 0.1695, 0.6468, 0.1703, 0.6429, 0.1594, 0.643, 0.1425, 0.6463, 0.1585, 0.6429, 0.1594, 0.6396, 0.1431, 0.6406, 0.1253, 0.643, 0.1425, 0.6396, 0.1431, 0.6368, 0.1252, 0.6848, 0.9161, 0.6762, 0.9268, 0.6734, 0.925, 0.6821, 0.9142, 0.653, 0.1785, 0.6583, 0.1913, 0.6553, 0.1924, 0.6498, 0.1794, 0.6928, 0.9062, 0.6848, 0.9161, 0.6821, 0.9142, 0.6903, 0.9043, 0.6583, 0.1913, 0.6634, 0.2031, 0.6604, 0.2043, 0.6553, 0.1924, 0.702, 0.8962, 0.6928, 0.9062, 0.6903, 0.9043, 0.6996, 0.8941, 0.6634, 0.2031, 0.6697, 0.2156, 0.6669, 0.2169, 0.6604, 0.2043, 0.7345, 0.8681, 0.7246, 0.8758, 0.7224, 0.8735, 0.7328, 0.8654, 0.7246, 0.8758, 0.7219, 0.878, 0.7197, 0.8758, 0.7224, 0.8735, 0.7219, 0.878, 0.7143, 0.8845, 0.7121, 0.8824, 0.7197, 0.8758, 0.7143, 0.8845, 0.702, 0.8962, 0.6996, 0.8941, 0.7121, 0.8824, 0.6784, 0.2305, 0.684, 0.239, 0.6813, 0.2406, 0.6757, 0.232, 0.6697, 0.2156, 0.6784, 0.2305, 0.6757, 0.232, 0.6669, 0.2169, 0.684, 0.239, 0.686, 0.242, 0.6832, 0.2436, 0.6813, 0.2406, 0.686, 0.242, 0.6935, 0.2523, 0.691, 0.2545, 0.6832, 0.2436, 0.7506, 0.9929, 0.7483, 0.9999, 0.6513, 0.9727, 0.6576, 0.9577, 0.7534, 0.9864, 0.7506, 0.9929, 0.6576, 0.9577, 0.6649, 0.9433, 0.7583, 0.9786, 0.7534, 0.9864, 0.6649, 0.9433, 0.6762, 0.9268, 0.7464, 0.1461, 0.7475, 0.1502, 0.653, 0.1785, 0.6502, 0.1695, 0.7449, 0.1411, 0.7464, 0.1461, 0.6502, 0.1695, 0.6463, 0.1585, 0.7439, 0.1338, 0.7449, 0.1411, 0.6463, 0.1585, 0.643, 0.1425, 0.7435, 0.126, 0.7439, 0.1338, 0.643, 0.1425, 0.6406, 0.1253, 0.762, 0.9736, 0.7583, 0.9786, 0.6762, 0.9268, 0.6848, 0.9161, 0.7475, 0.1502, 0.7498, 0.1562, 0.6583, 0.1913, 0.653, 0.1785, 0.7657, 0.9691, 0.762, 0.9736, 0.6848, 0.9161, 0.6928, 0.9062, 0.7498, 0.1562, 0.7522, 0.1616, 0.6634, 0.2031, 0.6583, 0.1913, 0.7701, 0.9646, 0.7657, 0.9691, 0.6928, 0.9062, 0.702, 0.8962, 0.7522, 0.1616, 0.7553, 0.1673, 0.6697, 0.2156, 0.6634, 0.2031, 0.7855, 0.9525, 0.7807, 0.9556, 0.7246, 0.8758, 0.7345, 0.8681, 0.7807, 0.9556, 0.7794, 0.9567, 0.7219, 0.878, 0.7246, 0.8758, 0.7794, 0.9567, 0.776, 0.9595, 0.7143, 0.8845, 0.7219, 0.878, 0.776, 0.9595, 0.7701, 0.9646, 0.702, 0.8962, 0.7143, 0.8845, 0.7596, 0.174, 0.7622, 0.1777, 0.684, 0.239, 0.6784, 0.2305, 0.7553, 0.1673, 0.7596, 0.174, 0.6784, 0.2305, 0.6697, 0.2156, 0.7622, 0.1777, 0.7632, 0.1791, 0.686, 0.242, 0.684, 0.239, 0.7632, 0.1791, 0.767, 0.1835, 0.6935, 0.2523, 0.686, 0.242, 0.3988, 0.9601, 0.404, 0.9783, 0.4004, 0.9785, 0.3957, 0.9613, 0.3957, 0.9613, 0.3892, 0.9454, 0.392, 0.944, 0.3988, 0.9601, 0.3892, 0.9454, 0.3814, 0.9303, 0.3842, 0.9287, 0.392, 0.944, 0.3814, 0.9303, 0.3728, 0.9159, 0.3755, 0.9142, 0.3842, 0.9287, 0.3728, 0.9159, 0.3632, 0.9021, 0.3658, 0.9002, 0.3755, 0.9142, 0.3632, 0.9021, 0.3526, 0.8889, 0.3551, 0.8868, 0.3658, 0.9002, 0.3526, 0.8889, 0.3411, 0.8765, 0.3434, 0.8743, 0.3551, 0.8868, 0.3411, 0.8765, 0.3285, 0.865, 0.3305, 0.8625, 0.3434, 0.8743, 0.3285, 0.865, 0.3139, 0.8548, 0.3154, 0.8516, 0.3305, 0.8625, 0.2832, 0.1467, 0.3003, 0.1409, 0.3016, 0.144, 0.2836, 0.1504, 0.3003, 0.1409, 0.3156, 0.1335, 0.3172, 0.1362, 0.3016, 0.144, 0.3156, 0.1335, 0.3301, 0.125, 0.3318, 0.1276, 0.3172, 0.1362, 0.3301, 0.125, 0.3439, 0.1156, 0.3458, 0.1181, 0.3318, 0.1276, 0.3439, 0.1156, 0.357, 0.1053, 0.3591, 0.1077, 0.3458, 0.1181, 0.357, 0.1053, 0.3696, 0.09396, 0.3718, 0.09627, 0.3591, 0.1077, 0.3696, 0.09396, 0.3813, 0.08172, 0.3836, 0.08392, 0.3718, 0.09627, 0.3813, 0.08172, 0.3921, 0.06837, 0.3948, 0.07036, 0.3836, 0.08392, 0.4049, 0.05437, 0.3948, 0.07036, 0.3921, 0.06837, 0.4016, 0.05305, 0.6049, 0.7775, 0.5936, 0.7636, 0.5997, 0.7577, 0.6082, 0.7686, 0.5936, 0.7636, 0.583, 0.7481, 0.5907, 0.7444, 0.5997, 0.7577, 0.583, 0.7481, 0.5739, 0.7316, 0.582, 0.7276, 0.5907, 0.7444, 0.5739, 0.7316, 0.5771, 0.7131, 0.5813, 0.7168, 0.582, 0.7276, 0.5771, 0.7131, 0.5756, 0.7034, 0.5842, 0.709, 0.5813, 0.7168, 0.5756, 0.7034, 0.585, 0.694, 0.5908, 0.7029, 0.5842, 0.709, 0.4998, 0.3758, 0.4934, 0.3645, 0.5026, 0.3612, 0.507, 0.3685, 0.4934, 0.3645, 0.4976, 0.3559, 0.5024, 0.3535, 0.5026, 0.3612, 0.4976, 0.3559, 0.4994, 0.3374, 0.508, 0.3406, 0.5024, 0.3535, 0.4994, 0.3374, 0.5126, 0.3243, 0.519, 0.3301, 0.508, 0.3406, 0.5126, 0.3243, 0.5271, 0.3126, 0.5313, 0.3201, 0.519, 0.3301, 0.5271, 0.3126, 0.5421, 0.3027, 0.5438, 0.312, 0.5313, 0.3201, 0.5421, 0.3027, 0.5611, 0.3053, 0.5576, 0.3095, 0.5438, 0.312, 0.5611, 0.3053, 0.5709, 0.3033, 0.5653, 0.3102, 0.5576, 0.3095, 0.5709, 0.3033, 0.5803, 0.3127, 0.5728, 0.3173, 0.5653, 0.3102, 0.6443, 0.7793, 0.6325, 0.7854, 0.6283, 0.7765, 0.6385, 0.7727, 0.6325, 0.7854, 0.6237, 0.7808, 0.6216, 0.7756, 0.6283, 0.7765, 0.6237, 0.7808, 0.6049, 0.7775, 0.6082, 0.7686, 0.6216, 0.7756, 0.6082, 0.7686, 0.5997, 0.7577, 0.5996, 0.7517, 0.6031, 0.7563, 0.5997, 0.7577, 0.5907, 0.7444, 0.5959, 0.7462, 0.5996, 0.7517, 0.5907, 0.7444, 0.582, 0.7276, 0.5927, 0.7389, 0.5959, 0.7462, 0.582, 0.7276, 0.5813, 0.7168, 0.5942, 0.7331, 0.5927, 0.7389, 0.5813, 0.7168, 0.5842, 0.709, 0.5978, 0.7282, 0.5942, 0.7331, 0.5842, 0.709, 0.5908, 0.7029, 0.6038, 0.7235, 0.5978, 0.7282, 0.507, 0.3685, 0.5026, 0.3612, 0.5207, 0.3469, 0.5249, 0.3529, 0.5026, 0.3612, 0.5024, 0.3535, 0.5191, 0.3417, 0.5207, 0.3469, 0.5024, 0.3535, 0.508, 0.3406, 0.5199, 0.3343, 0.5191, 0.3417, 0.508, 0.3406, 0.519, 0.3301, 0.5244, 0.3299, 0.5199, 0.3343, 0.519, 0.3301, 0.5313, 0.3201, 0.5295, 0.3258, 0.5244, 0.3299, 0.5313, 0.3201, 0.5438, 0.312, 0.5348, 0.3225, 0.5295, 0.3258, 0.5438, 0.312, 0.5576, 0.3095, 0.542, 0.3234, 0.5348, 0.3225, 0.5576, 0.3095, 0.5653, 0.3102, 0.5465, 0.3253, 0.542, 0.3234, 0.5653, 0.3102, 0.5728, 0.3173, 0.5525, 0.3316, 0.5465, 0.3253, 0.6385, 0.7727, 0.6283, 0.7765, 0.6153, 0.7569, 0.6233, 0.7529, 0.6283, 0.7765, 0.6216, 0.7756, 0.6108, 0.7577, 0.6153, 0.7569, 0.6216, 0.7756, 0.6082, 0.7686, 0.6031, 0.7563, 0.6108, 0.7577, 0.3957, 0.9613, 0.4004, 0.9785, 0.3969, 0.9786, 0.3926, 0.9624, 0.4016, 0.05305, 0.3921, 0.06837, 0.3893, 0.06633, 0.3984, 0.05184, 0.3921, 0.06837, 0.3813, 0.08172, 0.3789, 0.07955, 0.3893, 0.06633, 0.3813, 0.08172, 0.3696, 0.09396, 0.3673, 0.09151, 0.3789, 0.07955, 0.3696, 0.09396, 0.357, 0.1053, 0.3549, 0.1028, 0.3673, 0.09151, 0.357, 0.1053, 0.3439, 0.1156, 0.342, 0.1131, 0.3549, 0.1028, 0.3439, 0.1156, 0.3301, 0.125, 0.3283, 0.1222, 0.342, 0.1131, 0.3301, 0.125, 0.3156, 0.1335, 0.3141, 0.1307, 0.3283, 0.1222, 0.3156, 0.1335, 0.3003, 0.1409, 0.299, 0.1378, 0.3141, 0.1307, 0.3003, 0.1409, 0.2832, 0.1467, 0.2829, 0.1432, 0.299, 0.1378, 0.3139, 0.8548, 0.3285, 0.865, 0.3263, 0.8677, 0.3126, 0.8579, 0.3285, 0.865, 0.3411, 0.8765, 0.3388, 0.8788, 0.3263, 0.8677, 0.3411, 0.8765, 0.3526, 0.8889, 0.35, 0.891, 0.3388, 0.8788, 0.3526, 0.8889, 0.3632, 0.9021, 0.3606, 0.904, 0.35, 0.891, 0.3632, 0.9021, 0.3728, 0.9159, 0.3701, 0.9176, 0.3606, 0.904, 0.3728, 0.9159, 0.3814, 0.9303, 0.3787, 0.9319, 0.3701, 0.9176, 0.3814, 0.9303, 0.3892, 0.9454, 0.3861, 0.9469, 0.3787, 0.9319, 0.3892, 0.9454, 0.3957, 0.9613, 0.3926, 0.9624, 0.3861, 0.9469, 0.3926, 0.9624, 0.3969, 0.9786, 0.2871, 0.9999, 0.2856, 0.9935, 0.3984, 0.05184, 0.3893, 0.06633, 0.2959, 0.005759, 0.2992, 0.0001021, 0.3893, 0.06633, 0.3789, 0.07955, 0.2921, 0.01106, 0.2959, 0.005759, 0.3789, 0.07955, 0.3673, 0.09151, 0.2879, 0.01596, 0.2921, 0.01106, 0.3673, 0.09151, 0.3549, 0.1028, 0.2832, 0.02041, 0.2879, 0.01596, 0.3549, 0.1028, 0.342, 0.1131, 0.2782, 0.0244, 0.2832, 0.02041, 0.342, 0.1131, 0.3283, 0.1222, 0.2727, 0.02789, 0.2782, 0.0244, 0.3283, 0.1222, 0.3141, 0.1307, 0.267, 0.0309, 0.2727, 0.02789, 0.3141, 0.1307, 0.299, 0.1378, 0.261, 0.03334, 0.267, 0.0309, 0.299, 0.1378, 0.2829, 0.1432, 0.2545, 0.03537, 0.261, 0.03334, 0.3126, 0.8579, 0.3263, 0.8677, 0.2601, 0.9569, 0.2545, 0.9532, 0.3263, 0.8677, 0.3388, 0.8788, 0.2652, 0.961, 0.2601, 0.9569, 0.3388, 0.8788, 0.35, 0.891, 0.2698, 0.9655, 0.2652, 0.961, 0.35, 0.891, 0.3606, 0.904, 0.274, 0.9705, 0.2698, 0.9655, 0.3606, 0.904, 0.3701, 0.9176, 0.2777, 0.9758, 0.274, 0.9705, 0.3701, 0.9176, 0.3787, 0.9319, 0.2808, 0.9814, 0.2777, 0.9758, 0.3787, 0.9319, 0.3861, 0.9469, 0.2835, 0.9873, 0.2808, 0.9814, 0.3861, 0.9469, 0.3926, 0.9624, 0.2856, 0.9935, 0.2835, 0.9873, 0.5392, 0.8568, 0.5412, 0.8287, 0.5496, 0.8245, 0.4137, 0.2799, 0.4426, 0.2792, 0.4489, 0.2868, 0.4291, 0.511, 0.4903, 0.5802, 0.4251, 0.5161, 0.2976, 0.4994, 0.3787, 0.4589, 0.3012, 0.5035, 0.6031, 0.7563, 0.5996, 0.7517, 0.6129, 0.7378, 0.5996, 0.7517, 0.5959, 0.7462, 0.6129, 0.7378, 0.5959, 0.7462, 0.5927, 0.7389, 0.6129, 0.7378, 0.5927, 0.7389, 0.5942, 0.7331, 0.6129, 0.7378, 0.5942, 0.7331, 0.5978, 0.7282, 0.6129, 0.7378, 0.5978, 0.7282, 0.6038, 0.7235, 0.6129, 0.7378, 0.5249, 0.3529, 0.5207, 0.3469, 0.538, 0.3426, 0.5207, 0.3469, 0.5191, 0.3417, 0.538, 0.3426, 0.5191, 0.3417, 0.5199, 0.3343, 0.538, 0.3426, 0.5199, 0.3343, 0.5244, 0.3299, 0.538, 0.3426, 0.5244, 0.3299, 0.5295, 0.3258, 0.538, 0.3426, 0.5295, 0.3258, 0.5348, 0.3225, 0.538, 0.3426, 0.5348, 0.3225, 0.542, 0.3234, 0.538, 0.3426, 0.542, 0.3234, 0.5465, 0.3253, 0.538, 0.3426, 0.5465, 0.3253, 0.5525, 0.3316, 0.538, 0.3426, 0.6233, 0.7529, 0.6153, 0.7569, 0.6129, 0.7378, 0.6153, 0.7569, 0.6108, 0.7577, 0.6129, 0.7378, 0.6108, 0.7577, 0.6031, 0.7563, 0.6129, 0.7378])
me_t_down01.materials.append(mat_01___default)
me_t_down01.use_remesh_preserve_volume = False
me_t_down01.use_remesh_preserve_attributes = False
me_t_down01.use_mirror_vertex_groups = False
me_t_down01.update()

# ---- objects
ob_sun = bpy.data.objects.new('Sun', light_sun)
ob_camera = bpy.data.objects.new('Camera', cam_camera)
ob_t_down01 = bpy.data.objects.new('T_down01', me_t_down01)

# ---- transforms, parenting, visibility, modifiers, constraints
ob_sun.location = (-3.312, 11.75, 0.0)
ob_sun.lineart.crease_threshold = 0.0
ob_camera.location = (4.082, 2.493, 36.0)
ob_camera.lineart.crease_threshold = 0.0
ob_t_down01.location = (0.0, 0.0, 2.384e-07)
ob_t_down01.scale = (1.0, 1.0, 1.0)
ob_t_down01.lineart.crease_threshold = 0.0

# ---- collection membership
col_collection_1.objects.link(ob_sun)
col_collection_1.objects.link(ob_camera)
col_collection_1.objects.link(ob_t_down01)

# ---- scene / render settings (as saved in the file)
scene.camera = ob_camera
scene.frame_start = 1; scene.frame_end = 250; scene.frame_set(1)
scene.render.engine = 'BLENDER_EEVEE_NEXT'
scene.render.image_settings.compression = 90
scene.render.resolution_percentage = 50
scene.render.dither_intensity = 0.0
scene.render.film_transparent = True
scene.render.use_crop_to_border = True
scene.cycles.use_denoising = False
scene.cycles.samples = 10
scene.cycles.sampling_pattern = 'TABULATED_SOBOL'
scene.cycles.light_sampling_threshold = 0.0
scene.cycles.use_adaptive_sampling = False
scene.cycles.use_light_tree = False
scene.cycles.blur_glossy = 0.0
scene.cycles.volume_bounces = 1
scene.cycles.pixel_filter_type = 'GAUSSIAN'
scene.cycles.sample_clamp_indirect = 0.0
scene.view_settings.view_transform = 'Standard'
bpy.context.view_layer.update()
